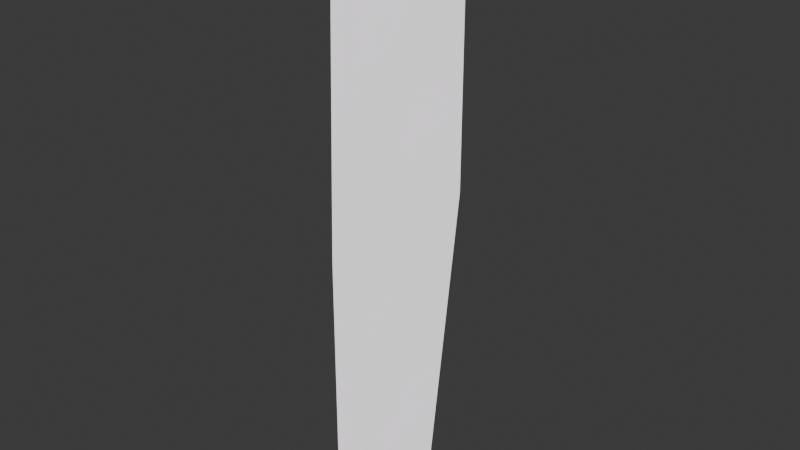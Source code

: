 # Source: Pine_Billboard.blend  (saved by Blender 4.2.66; exported with 4.5.12 LTS)
import bpy
from mathutils import Matrix  # noqa: F401  (used for matrix-valued properties, if any)

bpy.ops.wm.read_factory_settings(use_empty=True)
scene = bpy.context.scene
scene.name = 'Scene'

# ---- images (referenced by path relative to the original .blend; pixels are not part of the script)
import os
ASSET_DIR = os.environ.get("B2B_ASSET_DIR", "")  # directory of the original .blend (textures are referenced by path, not embedded)
HERE = os.path.dirname(os.path.abspath(__file__))  # packed textures are extracted next to this script under _unpacked/

def load_image(name, relpath, width, height, colorspace="sRGB"):
    """Load a texture the original file referenced (path relative to the .blend, or extracted next to this script)."""
    p = next((c for c in (os.path.join(HERE, relpath), os.path.join(ASSET_DIR, relpath)) if relpath and os.path.exists(c)), "")
    if p:
        img = bpy.data.images.load(p, check_existing=True)
        img.name = name
    else:  # same state as the original file: an image datablock whose file is absent (Cycles renders it pink)
        img = bpy.data.images.new(name, width, height)
        img.source = "FILE"
        img.filepath = "//" + (relpath or name)
    img.colorspace_settings.name = colorspace
    return img
img_normalmap_texture = load_image('NormalMap_Texture', 'Textures/Pine_C_Billboard_Normal.png', 1024, 1024, 'Non-Color')
img_pine_c_billboard_2_color_png = load_image('Pine_C_Billboard_2_Color.png', 'Textures/Pine_C_Billboard_2_Color.png', 1024, 1024, 'sRGB')

# ---- materials (node trees are filled in below, after node groups)
mat_pine_c_billboard = bpy.data.materials.new('Pine_C_Billboard')
mat_pine_c_billboard.diffuse_color = (1.0, 1.0, 1.0, 1.0)
mat_pine_c_billboard.roughness = 0.5528

# ---- material node trees
mat_pine_c_billboard.use_nodes = True; mat_pine_c_billboard.node_tree.nodes.clear()
_N = mat_pine_c_billboard.node_tree.nodes; _L = mat_pine_c_billboard.node_tree.links
n0 = _N.new('ShaderNodeBsdfPrincipled'); n0.name = 'Principled BSDF'; n0.location = (10, 300)
n0.inputs[2].default_value = 0.5528
n0.inputs[28].default_value = 1.0
n1 = _N.new('ShaderNodeOutputMaterial'); n1.name = 'Material Output'; n1.location = (300, 300)
n2 = _N.new('ShaderNodeNormalMap'); n2.name = 'Normal Map'; n2.location = (-300, -300)
n2.label = 'Normal/Map'
n2.inputs[0].default_value = 0.0
n3 = _N.new('ShaderNodeTexImage'); n3.name = 'Image Texture'; n3.location = (-600, -900)
n3.image = img_normalmap_texture
n4 = _N.new('ShaderNodeTexImage'); n4.name = 'Image Texture.001'; n4.location = (-364, 231)
n4.image = img_pine_c_billboard_2_color_png
_L.new(n0.outputs[0], n1.inputs[0])
_L.new(n2.outputs[0], n0.inputs[5])
_L.new(n3.outputs[0], n2.inputs[1])
_L.new(n4.outputs[0], n0.inputs[0])
_L.new(n4.outputs[1], n0.inputs[4])
n1.is_active_output = True

# ---- world
world_world = bpy.data.worlds.new('World'); scene.world = world_world
world_world.use_nodes = True; world_world.node_tree.nodes.clear()
_N = world_world.node_tree.nodes; _L = world_world.node_tree.links
n0 = _N.new('ShaderNodeOutputWorld'); n0.name = 'World Output'; n0.location = (300, 300)
n1 = _N.new('ShaderNodeBackground'); n1.name = 'Background'; n1.location = (10, 300)
n1.inputs[0].default_value = (0.05088, 0.05088, 0.05088, 1.0)
_L.new(n1.outputs[0], n0.inputs[0])
n0.is_active_output = True
world_world.color = (0.05088, 0.05088, 0.05088)
world_world.sun_shadow_jitter_overblur = 0.0

# ---- meshes
me_scene = bpy.data.meshes.new('Scene')
me_scene.from_pydata([(182.9, 0.1188, 0.2327), (316.5, 982.8, 0.2327), (316.5, 1966.0, 0.2327), (-278.7, 0.1187, 0.2328), (-278.7, 982.8, 0.2327), (-248.3, 1966.0, 0.2327)], [], [(3, 1, 0), (3, 4, 1), (4, 2, 1), (4, 5, 2)])
me_scene.polygons.foreach_set('use_smooth', [True] * 4)
_uv = me_scene.uv_layers.new(name='UVSet0')
_uv.uv.foreach_set('vector', [0.6602, 5.503e-05, 0.3574, 0.5, 0.4254, 5.503e-05, 0.6602, 5.503e-05, 0.6602, 0.5, 0.3574, 0.5, 0.6602, 0.5, 0.3574, 0.9999, 0.3574, 0.5, 0.6602, 0.5, 0.6447, 0.9999, 0.3574, 0.9999])
_ca = me_scene.color_attributes.new('VertexColors', 'BYTE_COLOR', 'CORNER')
_ca.data.foreach_set('color', [1.0, 1.0, 1.0, 1.0, 1.0, 1.0, 1.0, 1.0, 1.0, 1.0, 1.0, 1.0, 1.0, 1.0, 1.0, 1.0, 1.0, 1.0, 1.0, 1.0, 1.0, 1.0, 1.0, 1.0, 1.0, 1.0, 1.0, 1.0, 1.0, 1.0, 1.0, 1.0, 1.0, 1.0, 1.0, 1.0, 1.0, 1.0, 1.0, 1.0, 1.0, 1.0, 1.0, 1.0, 1.0, 1.0, 1.0, 1.0])
me_scene.materials.append(mat_pine_c_billboard)
me_scene.update()
me_scene.normals_split_custom_set([tuple(v) for v in zip(*[iter([1.0, 1.192e-08, -9.067e-08, 1.0, -3.806e-05, -1.095e-07, 1.0, -6.582e-05, -2.242e-08, 1.0, 1.192e-08, -9.067e-08, 1.0, -2.423e-05, -1.109e-07, 1.0, -3.806e-05, -1.095e-07, 1.0, -2.423e-05, -1.109e-07, 1.0, -4.797e-05, -1.004e-07, 1.0, -3.806e-05, -1.095e-07, 1.0, -2.423e-05, -1.109e-07, 1.0, -5.255e-16, -9.296e-08, 1.0, -4.797e-05, -1.004e-07])] * 3)])

# ---- objects
ob_pine_c_lod3 = bpy.data.objects.new('Pine_C_LOD3', me_scene)

# ---- transforms, parenting, visibility, modifiers, constraints
ob_pine_c_lod3.location = (0.0, 0.0, 0.0)
ob_pine_c_lod3.rotation_euler = (1.571, -0.0, 1.571)
ob_pine_c_lod3.scale = (0.01, 0.01, 0.01)
ob_pine_c_lod3.color = (0.8, 0.8, 0.8, 1.0)

# ---- collection membership
scene.collection.objects.link(ob_pine_c_lod3)

# ---- scene / render settings (as saved in the file)
scene.frame_start = 1; scene.frame_end = 250; scene.frame_set(1)
scene.render.engine = 'BLENDER_EEVEE_NEXT'
scene.render.fps = 25
bpy.context.view_layer.update()

# ---- added for rendering (the .blend has no active camera): camera
cam_auto = bpy.data.cameras.new('AutoCamera')
cam_auto.lens = 50.0
cam_auto.sensor_width = 36.0
cam_auto.clip_end = 1000.0
ob_auto_camera = bpy.data.objects.new('AutoCamera', cam_auto)
scene.collection.objects.link(ob_auto_camera)
ob_auto_camera.location = (19.0024, -22.6111, 25.0283)
ob_auto_camera.rotation_euler = (1.09748, -7.21219e-08, 0.694738)
scene.camera = ob_auto_camera
bpy.context.view_layer.update()
